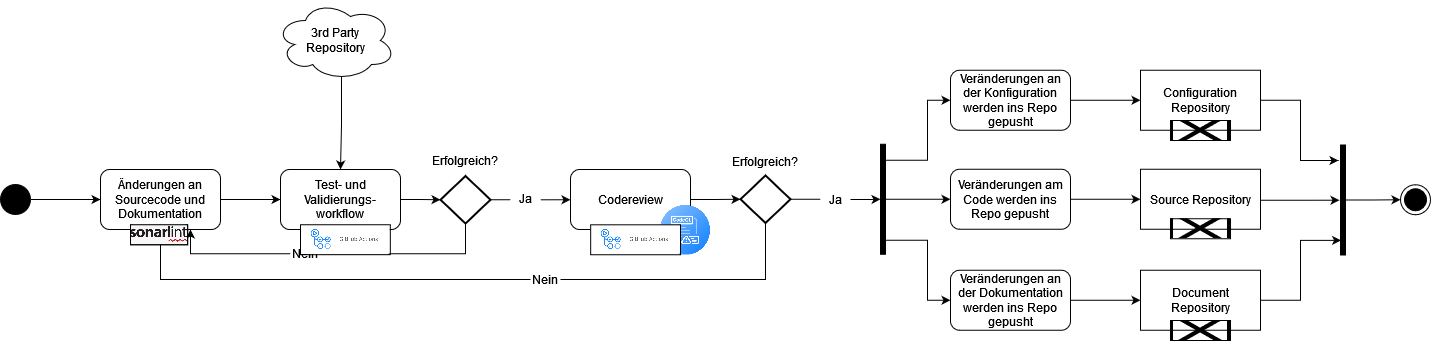

The diagram above was exported from draw.io. Its source (the exported page's mxGraphModel, read from the mxfile embedded in the PNG):
<mxGraphModel dx="2605" dy="930" grid="1" gridSize="10" guides="1" tooltips="1" connect="1" arrows="1" fold="1" page="1" pageScale="1" pageWidth="827" pageHeight="1169" math="0" shadow="0">
  <root>
    <mxCell id="0" />
    <mxCell id="1" style="locked=1;" parent="0" />
    <mxCell id="juhaZtPCWK369lCkF82A-75" style="edgeStyle=orthogonalEdgeStyle;rounded=0;orthogonalLoop=1;jettySize=auto;html=1;exitX=0.55;exitY=0.95;exitDx=0;exitDy=0;exitPerimeter=0;" edge="1" parent="1" source="juhaZtPCWK369lCkF82A-104" target="juhaZtPCWK369lCkF82A-65">
      <mxGeometry relative="1" as="geometry">
        <mxPoint x="-440" y="40" as="sourcePoint" />
      </mxGeometry>
    </mxCell>
    <mxCell id="juhaZtPCWK369lCkF82A-109" style="edgeStyle=orthogonalEdgeStyle;rounded=0;orthogonalLoop=1;jettySize=auto;html=1;" edge="1" parent="1" source="juhaZtPCWK369lCkF82A-7">
      <mxGeometry relative="1" as="geometry">
        <mxPoint x="558" y="180" as="targetPoint" />
        <Array as="points">
          <mxPoint x="520" y="119" />
          <mxPoint x="520" y="180" />
          <mxPoint x="558" y="180" />
        </Array>
      </mxGeometry>
    </mxCell>
    <mxCell id="juhaZtPCWK369lCkF82A-7" value="Configuration &lt;span&gt;Repository&lt;/span&gt;" style="rounded=0;whiteSpace=wrap;html=1;" vertex="1" parent="1">
      <mxGeometry x="360" y="89.75" width="120" height="60" as="geometry" />
    </mxCell>
    <mxCell id="juhaZtPCWK369lCkF82A-110" style="edgeStyle=orthogonalEdgeStyle;rounded=0;orthogonalLoop=1;jettySize=auto;html=1;entryX=-0.2;entryY=0.502;entryDx=0;entryDy=0;entryPerimeter=0;" edge="1" parent="1" source="juhaZtPCWK369lCkF82A-11" target="juhaZtPCWK369lCkF82A-108">
      <mxGeometry relative="1" as="geometry">
        <Array as="points">
          <mxPoint x="520" y="219" />
        </Array>
      </mxGeometry>
    </mxCell>
    <mxCell id="juhaZtPCWK369lCkF82A-11" value="Source &lt;span&gt;Repository&lt;/span&gt;" style="rounded=0;whiteSpace=wrap;html=1;" vertex="1" parent="1">
      <mxGeometry x="360" y="188.75" width="120" height="60" as="geometry" />
    </mxCell>
    <mxCell id="juhaZtPCWK369lCkF82A-2" value="" style="ellipse;fillColor=strokeColor;container=0;" vertex="1" parent="1">
      <mxGeometry x="-780" y="204" width="30" height="30" as="geometry" />
    </mxCell>
    <mxCell id="juhaZtPCWK369lCkF82A-52" value="" style="edgeStyle=orthogonalEdgeStyle;rounded=0;orthogonalLoop=1;jettySize=auto;html=1;entryX=0;entryY=0.5;entryDx=0;entryDy=0;" edge="1" parent="1" target="juhaZtPCWK369lCkF82A-54">
      <mxGeometry relative="1" as="geometry">
        <mxPoint x="-750" y="219" as="sourcePoint" />
      </mxGeometry>
    </mxCell>
    <mxCell id="juhaZtPCWK369lCkF82A-53" value="" style="edgeStyle=orthogonalEdgeStyle;rounded=0;orthogonalLoop=1;jettySize=auto;html=1;entryX=0;entryY=0.5;entryDx=0;entryDy=0;" edge="1" parent="1" source="juhaZtPCWK369lCkF82A-54" target="juhaZtPCWK369lCkF82A-65">
      <mxGeometry relative="1" as="geometry">
        <mxPoint x="-500" y="219" as="targetPoint" />
      </mxGeometry>
    </mxCell>
    <mxCell id="juhaZtPCWK369lCkF82A-54" value="Änderungen an Sourcecode und Dokumentation" style="rounded=1;whiteSpace=wrap;html=1;" vertex="1" parent="1">
      <mxGeometry x="-680" y="189" width="120" height="60" as="geometry" />
    </mxCell>
    <mxCell id="juhaZtPCWK369lCkF82A-111" style="edgeStyle=orthogonalEdgeStyle;rounded=0;orthogonalLoop=1;jettySize=auto;html=1;entryX=0.114;entryY=0.867;entryDx=0;entryDy=0;entryPerimeter=0;" edge="1" parent="1" source="juhaZtPCWK369lCkF82A-55" target="juhaZtPCWK369lCkF82A-108">
      <mxGeometry relative="1" as="geometry">
        <Array as="points">
          <mxPoint x="520" y="319" />
          <mxPoint x="520" y="260" />
        </Array>
      </mxGeometry>
    </mxCell>
    <mxCell id="juhaZtPCWK369lCkF82A-55" value="&lt;span&gt;&lt;span class=&quot;hcV4Re nkGKTb&quot;&gt;Document Repository&lt;/span&gt;&lt;/span&gt;" style="rounded=0;whiteSpace=wrap;html=1;" vertex="1" parent="1">
      <mxGeometry x="360" y="289.75" width="120" height="60" as="geometry" />
    </mxCell>
    <mxCell id="juhaZtPCWK369lCkF82A-56" style="edgeStyle=orthogonalEdgeStyle;rounded=0;orthogonalLoop=1;jettySize=auto;html=1;exitX=1;exitY=0.5;exitDx=0;exitDy=0;entryX=0;entryY=0.5;entryDx=0;entryDy=0;entryPerimeter=0;" edge="1" parent="1" source="juhaZtPCWK369lCkF82A-57" target="juhaZtPCWK369lCkF82A-60">
      <mxGeometry relative="1" as="geometry">
        <mxPoint x="10" y="320" as="targetPoint" />
      </mxGeometry>
    </mxCell>
    <mxCell id="juhaZtPCWK369lCkF82A-57" value="Codereview" style="rounded=1;whiteSpace=wrap;html=1;" vertex="1" parent="1">
      <mxGeometry x="-210" y="189" width="120" height="60" as="geometry" />
    </mxCell>
    <mxCell id="juhaZtPCWK369lCkF82A-71" style="edgeStyle=orthogonalEdgeStyle;rounded=0;orthogonalLoop=1;jettySize=auto;html=1;exitX=1;exitY=0.5;exitDx=0;exitDy=0;entryX=0;entryY=0.5;entryDx=0;entryDy=0;entryPerimeter=0;" edge="1" parent="1" source="juhaZtPCWK369lCkF82A-65" target="juhaZtPCWK369lCkF82A-69">
      <mxGeometry relative="1" as="geometry" />
    </mxCell>
    <mxCell id="juhaZtPCWK369lCkF82A-65" value="Test- und Validierungs-workflow" style="rounded=1;whiteSpace=wrap;html=1;" vertex="1" parent="1">
      <mxGeometry x="-500" y="189" width="120" height="60" as="geometry" />
    </mxCell>
    <mxCell id="juhaZtPCWK369lCkF82A-67" value="" style="group" vertex="1" connectable="0" parent="1">
      <mxGeometry x="-40" y="195" width="90" height="77.5" as="geometry" />
    </mxCell>
    <mxCell id="juhaZtPCWK369lCkF82A-60" value="" style="strokeWidth=2;html=1;shape=mxgraph.flowchart.decision;whiteSpace=wrap;" vertex="1" parent="juhaZtPCWK369lCkF82A-67">
      <mxGeometry width="50" height="47.5" as="geometry" />
    </mxCell>
    <mxCell id="juhaZtPCWK369lCkF82A-72" value="" style="group" vertex="1" connectable="0" parent="1">
      <mxGeometry x="-360" y="195.5" width="90" height="77.5" as="geometry" />
    </mxCell>
    <mxCell id="juhaZtPCWK369lCkF82A-69" value="" style="strokeWidth=2;html=1;shape=mxgraph.flowchart.decision;whiteSpace=wrap;" vertex="1" parent="juhaZtPCWK369lCkF82A-72">
      <mxGeometry x="20" width="50" height="47.5" as="geometry" />
    </mxCell>
    <mxCell id="juhaZtPCWK369lCkF82A-107" value="" style="edgeStyle=orthogonalEdgeStyle;rounded=0;orthogonalLoop=1;jettySize=auto;html=1;" edge="1" parent="1">
      <mxGeometry relative="1" as="geometry">
        <mxPoint x="-240" y="219.30555555555554" as="sourcePoint" />
        <mxPoint x="-210" y="219.99999999999994" as="targetPoint" />
      </mxGeometry>
    </mxCell>
    <mxCell id="juhaZtPCWK369lCkF82A-73" value="Ja" style="text;html=1;strokeColor=none;fillColor=none;align=center;verticalAlign=middle;whiteSpace=wrap;rounded=0;" vertex="1" parent="1">
      <mxGeometry x="-270" y="203.25" width="30" height="30" as="geometry" />
    </mxCell>
    <mxCell id="juhaZtPCWK369lCkF82A-74" value="" style="edgeStyle=orthogonalEdgeStyle;rounded=0;orthogonalLoop=1;jettySize=auto;html=1;exitX=1;exitY=0.5;exitDx=0;exitDy=0;exitPerimeter=0;endArrow=none;" edge="1" parent="1" source="juhaZtPCWK369lCkF82A-69" target="juhaZtPCWK369lCkF82A-73">
      <mxGeometry relative="1" as="geometry">
        <mxPoint x="-290" y="219.25" as="sourcePoint" />
        <mxPoint x="-90" y="218.9999999999999" as="targetPoint" />
        <Array as="points" />
      </mxGeometry>
    </mxCell>
    <mxCell id="juhaZtPCWK369lCkF82A-102" value="" style="edgeStyle=orthogonalEdgeStyle;rounded=0;orthogonalLoop=1;jettySize=auto;html=1;" edge="1" parent="1" source="juhaZtPCWK369lCkF82A-78" target="juhaZtPCWK369lCkF82A-11">
      <mxGeometry relative="1" as="geometry" />
    </mxCell>
    <mxCell id="juhaZtPCWK369lCkF82A-78" value="Veränderungen am Code werden ins Repo gepusht" style="rounded=1;whiteSpace=wrap;html=1;" vertex="1" parent="1">
      <mxGeometry x="170" y="188.75" width="120" height="60" as="geometry" />
    </mxCell>
    <mxCell id="juhaZtPCWK369lCkF82A-101" value="" style="edgeStyle=orthogonalEdgeStyle;rounded=0;orthogonalLoop=1;jettySize=auto;html=1;" edge="1" parent="1" source="juhaZtPCWK369lCkF82A-79" target="juhaZtPCWK369lCkF82A-55">
      <mxGeometry relative="1" as="geometry" />
    </mxCell>
    <mxCell id="juhaZtPCWK369lCkF82A-79" value="Veränderungen an der Dokumentation werden ins Repo gepusht" style="rounded=1;whiteSpace=wrap;html=1;" vertex="1" parent="1">
      <mxGeometry x="170" y="289.75" width="120" height="60" as="geometry" />
    </mxCell>
    <mxCell id="juhaZtPCWK369lCkF82A-80" style="edgeStyle=orthogonalEdgeStyle;rounded=0;orthogonalLoop=1;jettySize=auto;html=1;entryX=0;entryY=0.5;entryDx=0;entryDy=0;" edge="1" parent="1" source="juhaZtPCWK369lCkF82A-83" target="juhaZtPCWK369lCkF82A-79">
      <mxGeometry relative="1" as="geometry">
        <Array as="points">
          <mxPoint x="147" y="259.75" />
          <mxPoint x="147" y="319.75" />
        </Array>
      </mxGeometry>
    </mxCell>
    <mxCell id="juhaZtPCWK369lCkF82A-81" value="" style="edgeStyle=orthogonalEdgeStyle;rounded=0;orthogonalLoop=1;jettySize=auto;html=1;" edge="1" parent="1" source="juhaZtPCWK369lCkF82A-83" target="juhaZtPCWK369lCkF82A-78">
      <mxGeometry relative="1" as="geometry" />
    </mxCell>
    <mxCell id="juhaZtPCWK369lCkF82A-82" style="edgeStyle=orthogonalEdgeStyle;rounded=0;orthogonalLoop=1;jettySize=auto;html=1;entryX=0;entryY=0.5;entryDx=0;entryDy=0;" edge="1" parent="1" source="juhaZtPCWK369lCkF82A-83" target="juhaZtPCWK369lCkF82A-84">
      <mxGeometry relative="1" as="geometry">
        <Array as="points">
          <mxPoint x="147" y="179.75" />
          <mxPoint x="147" y="119.75" />
        </Array>
      </mxGeometry>
    </mxCell>
    <mxCell id="juhaZtPCWK369lCkF82A-83" value="" style="html=1;points=[];perimeter=orthogonalPerimeter;fillColor=strokeColor;" vertex="1" parent="1">
      <mxGeometry x="100" y="163.75" width="5" height="110" as="geometry" />
    </mxCell>
    <mxCell id="juhaZtPCWK369lCkF82A-103" value="" style="edgeStyle=orthogonalEdgeStyle;rounded=0;orthogonalLoop=1;jettySize=auto;html=1;" edge="1" parent="1" source="juhaZtPCWK369lCkF82A-84" target="juhaZtPCWK369lCkF82A-7">
      <mxGeometry relative="1" as="geometry" />
    </mxCell>
    <mxCell id="juhaZtPCWK369lCkF82A-84" value="Veränderungen an der Konfiguration werden ins Repo gepusht" style="rounded=1;whiteSpace=wrap;html=1;" vertex="1" parent="1">
      <mxGeometry x="170" y="89.75" width="120" height="60" as="geometry" />
    </mxCell>
    <mxCell id="juhaZtPCWK369lCkF82A-106" value="" style="edgeStyle=orthogonalEdgeStyle;rounded=0;orthogonalLoop=1;jettySize=auto;html=1;" edge="1" parent="1" source="juhaZtPCWK369lCkF82A-63" target="juhaZtPCWK369lCkF82A-83">
      <mxGeometry relative="1" as="geometry" />
    </mxCell>
    <mxCell id="juhaZtPCWK369lCkF82A-63" value="Ja" style="text;html=1;strokeColor=none;fillColor=none;align=center;verticalAlign=middle;whiteSpace=wrap;rounded=0;" vertex="1" parent="1">
      <mxGeometry x="40" y="204" width="30" height="30" as="geometry" />
    </mxCell>
    <mxCell id="juhaZtPCWK369lCkF82A-86" value="" style="edgeStyle=orthogonalEdgeStyle;rounded=0;orthogonalLoop=1;jettySize=auto;html=1;exitX=1;exitY=0.5;exitDx=0;exitDy=0;exitPerimeter=0;entryX=0;entryY=0.5;entryDx=0;entryDy=0;endArrow=none;" edge="1" parent="1" source="juhaZtPCWK369lCkF82A-60" target="juhaZtPCWK369lCkF82A-63">
      <mxGeometry relative="1" as="geometry">
        <mxPoint x="10" y="218.75" as="sourcePoint" />
        <mxPoint x="206.36500000000024" y="218.51" as="targetPoint" />
      </mxGeometry>
    </mxCell>
    <mxCell id="juhaZtPCWK369lCkF82A-70" value="Erfolgreich?" style="text;html=1;strokeColor=none;fillColor=none;align=center;verticalAlign=middle;whiteSpace=wrap;rounded=0;" vertex="1" parent="1">
      <mxGeometry x="-360" y="164.5" width="90" height="30" as="geometry" />
    </mxCell>
    <mxCell id="juhaZtPCWK369lCkF82A-62" value="Erfolgreich?" style="text;html=1;strokeColor=none;fillColor=none;align=center;verticalAlign=middle;whiteSpace=wrap;rounded=0;" vertex="1" parent="1">
      <mxGeometry x="-60" y="165.5" width="90" height="30" as="geometry" />
    </mxCell>
    <mxCell id="juhaZtPCWK369lCkF82A-87" style="edgeStyle=orthogonalEdgeStyle;rounded=0;orthogonalLoop=1;jettySize=auto;html=1;entryX=0.75;entryY=1;entryDx=0;entryDy=0;startArrow=none;exitX=0;exitY=0.5;exitDx=0;exitDy=0;" edge="1" parent="1" source="juhaZtPCWK369lCkF82A-96" target="juhaZtPCWK369lCkF82A-54">
      <mxGeometry relative="1" as="geometry">
        <mxPoint x="-500" y="308" as="sourcePoint" />
      </mxGeometry>
    </mxCell>
    <mxCell id="juhaZtPCWK369lCkF82A-88" style="edgeStyle=orthogonalEdgeStyle;rounded=0;orthogonalLoop=1;jettySize=auto;html=1;exitX=0;exitY=0.5;exitDx=0;exitDy=0;entryX=0.5;entryY=1;entryDx=0;entryDy=0;startArrow=none;" edge="1" parent="1" source="juhaZtPCWK369lCkF82A-89" target="juhaZtPCWK369lCkF82A-54">
      <mxGeometry relative="1" as="geometry">
        <Array as="points">
          <mxPoint x="-620" y="299" />
        </Array>
      </mxGeometry>
    </mxCell>
    <mxCell id="juhaZtPCWK369lCkF82A-89" value="Nein" style="text;html=1;strokeColor=none;fillColor=none;align=center;verticalAlign=middle;whiteSpace=wrap;rounded=0;" vertex="1" parent="1">
      <mxGeometry x="-250" y="284" width="30" height="30" as="geometry" />
    </mxCell>
    <mxCell id="juhaZtPCWK369lCkF82A-95" value="" style="edgeStyle=orthogonalEdgeStyle;rounded=0;orthogonalLoop=1;jettySize=auto;html=1;exitX=0.5;exitY=1;exitDx=0;exitDy=0;exitPerimeter=0;entryX=1;entryY=0.5;entryDx=0;entryDy=0;endArrow=none;" edge="1" parent="1" source="juhaZtPCWK369lCkF82A-60" target="juhaZtPCWK369lCkF82A-89">
      <mxGeometry relative="1" as="geometry">
        <mxPoint x="45" y="242.5" as="sourcePoint" />
        <mxPoint x="-680" y="248.9999999999999" as="targetPoint" />
        <Array as="points">
          <mxPoint x="-15" y="299" />
        </Array>
      </mxGeometry>
    </mxCell>
    <mxCell id="juhaZtPCWK369lCkF82A-96" value="Nein" style="text;html=1;strokeColor=none;fillColor=none;align=center;verticalAlign=middle;whiteSpace=wrap;rounded=0;" vertex="1" parent="1">
      <mxGeometry x="-490" y="258.25" width="30" height="30" as="geometry" />
    </mxCell>
    <mxCell id="juhaZtPCWK369lCkF82A-97" value="" style="edgeStyle=orthogonalEdgeStyle;rounded=0;orthogonalLoop=1;jettySize=auto;html=1;exitX=0.5;exitY=1;exitDx=0;exitDy=0;exitPerimeter=0;entryX=1;entryY=0.5;entryDx=0;entryDy=0;endArrow=none;" edge="1" parent="1" source="juhaZtPCWK369lCkF82A-69" target="juhaZtPCWK369lCkF82A-96">
      <mxGeometry relative="1" as="geometry">
        <mxPoint x="-315" y="242.0000000000001" as="sourcePoint" />
        <mxPoint x="-650.0000000000002" y="248.9999999999999" as="targetPoint" />
      </mxGeometry>
    </mxCell>
    <mxCell id="juhaZtPCWK369lCkF82A-104" value="&lt;div&gt;3rd Party&lt;br&gt;&lt;/div&gt;&lt;div&gt;&lt;span&gt;Repository&lt;/span&gt;&lt;/div&gt;" style="ellipse;shape=cloud;whiteSpace=wrap;html=1;" vertex="1" parent="1">
      <mxGeometry x="-505" y="20" width="120" height="80" as="geometry" />
    </mxCell>
    <mxCell id="juhaZtPCWK369lCkF82A-113" value="" style="edgeStyle=orthogonalEdgeStyle;rounded=0;orthogonalLoop=1;jettySize=auto;html=1;" edge="1" parent="1" source="juhaZtPCWK369lCkF82A-108" target="juhaZtPCWK369lCkF82A-112">
      <mxGeometry relative="1" as="geometry" />
    </mxCell>
    <mxCell id="juhaZtPCWK369lCkF82A-108" value="" style="html=1;points=[];perimeter=orthogonalPerimeter;fillColor=strokeColor;" vertex="1" parent="1">
      <mxGeometry x="560" y="164.5" width="5" height="110" as="geometry" />
    </mxCell>
    <mxCell id="juhaZtPCWK369lCkF82A-112" value="" style="ellipse;html=1;shape=endState;fillColor=strokeColor;" vertex="1" parent="1">
      <mxGeometry x="620" y="204.25" width="30" height="30" as="geometry" />
    </mxCell>
    <object label="Tools" id="juhaZtPCWK369lCkF82A-40">
      <mxCell style="" parent="0" />
    </object>
    <mxCell id="juhaZtPCWK369lCkF82A-42" value="" style="shape=image;verticalLabelPosition=bottom;labelBackgroundColor=default;verticalAlign=top;aspect=fixed;imageAspect=0;image=https://2.bp.blogspot.com/-KojxMy_YAAA/XG168KBLD9I/AAAAAAAAGCw/8OjPE179Wy07SdOhV6P17T3B8jFQgAIYwCLcBGAs/s1600/sonarlint.png;html=1;imageBorder=default;clipPath=inset(15.03% 0% 11.54% 0% round 5%);imageBackground=default;" vertex="1" parent="juhaZtPCWK369lCkF82A-40">
      <mxGeometry x="-650" y="244.25" width="57.14" height="20" as="geometry" />
    </mxCell>
    <mxCell id="QV5r6tmRZcYuZ2DI-PpJ-2" value="" style="shape=image;verticalLabelPosition=bottom;labelBackgroundColor=default;verticalAlign=top;aspect=fixed;imageAspect=0;image=https://miro.medium.com/max/1400/0*ZLfPdBuEy3SgJscw.jpg;clipPath=inset(20.41% 0% 20.41% 0%);imageBorder=default;" vertex="1" parent="juhaZtPCWK369lCkF82A-40">
      <mxGeometry x="390" y="140" width="60.01" height="20" as="geometry" />
    </mxCell>
    <mxCell id="QV5r6tmRZcYuZ2DI-PpJ-3" value="" style="shape=image;verticalLabelPosition=bottom;labelBackgroundColor=default;verticalAlign=top;aspect=fixed;imageAspect=0;image=https://miro.medium.com/max/1400/0*ZLfPdBuEy3SgJscw.jpg;clipPath=inset(20.41% 0% 20.41% 0%);imageBorder=default;" vertex="1" parent="juhaZtPCWK369lCkF82A-40">
      <mxGeometry x="390" y="238.25" width="60.01" height="20" as="geometry" />
    </mxCell>
    <mxCell id="QV5r6tmRZcYuZ2DI-PpJ-4" value="" style="shape=image;verticalLabelPosition=bottom;labelBackgroundColor=default;verticalAlign=top;aspect=fixed;imageAspect=0;image=https://miro.medium.com/max/1400/0*ZLfPdBuEy3SgJscw.jpg;clipPath=inset(20.41% 0% 20.41% 0%);imageBorder=default;" vertex="1" parent="juhaZtPCWK369lCkF82A-40">
      <mxGeometry x="390" y="340" width="60.01" height="20" as="geometry" />
    </mxCell>
    <mxCell id="QV5r6tmRZcYuZ2DI-PpJ-5" value="" style="shape=image;verticalLabelPosition=bottom;labelBackgroundColor=default;verticalAlign=top;aspect=fixed;imageAspect=0;image=https://miro.medium.com/max/700/0*AohySn45UIt-1lwu.png;clipPath=inset(0% 0% 0% 0% round 5%);imageBorder=default;" vertex="1" parent="juhaZtPCWK369lCkF82A-40">
      <mxGeometry x="-480" y="244.25" width="89.83" height="29.94" as="geometry" />
    </mxCell>
    <mxCell id="QV5r6tmRZcYuZ2DI-PpJ-6" value="" style="shape=image;verticalLabelPosition=bottom;labelBackgroundColor=default;verticalAlign=top;aspect=fixed;imageAspect=0;image=https://nucleussec.com/wp-content/uploads/codeql.png;" vertex="1" parent="juhaZtPCWK369lCkF82A-40">
      <mxGeometry x="-120" y="224.5" width="50" height="50" as="geometry" />
    </mxCell>
    <mxCell id="QV5r6tmRZcYuZ2DI-PpJ-7" value="" style="shape=image;verticalLabelPosition=bottom;labelBackgroundColor=default;verticalAlign=top;aspect=fixed;imageAspect=0;image=https://miro.medium.com/max/700/0*AohySn45UIt-1lwu.png;clipPath=inset(0% 0% 0% 0% round 5%);imageBorder=default;" vertex="1" parent="juhaZtPCWK369lCkF82A-40">
      <mxGeometry x="-189.83" y="244.31" width="89.83" height="29.94" as="geometry" />
    </mxCell>
  </root>
</mxGraphModel>